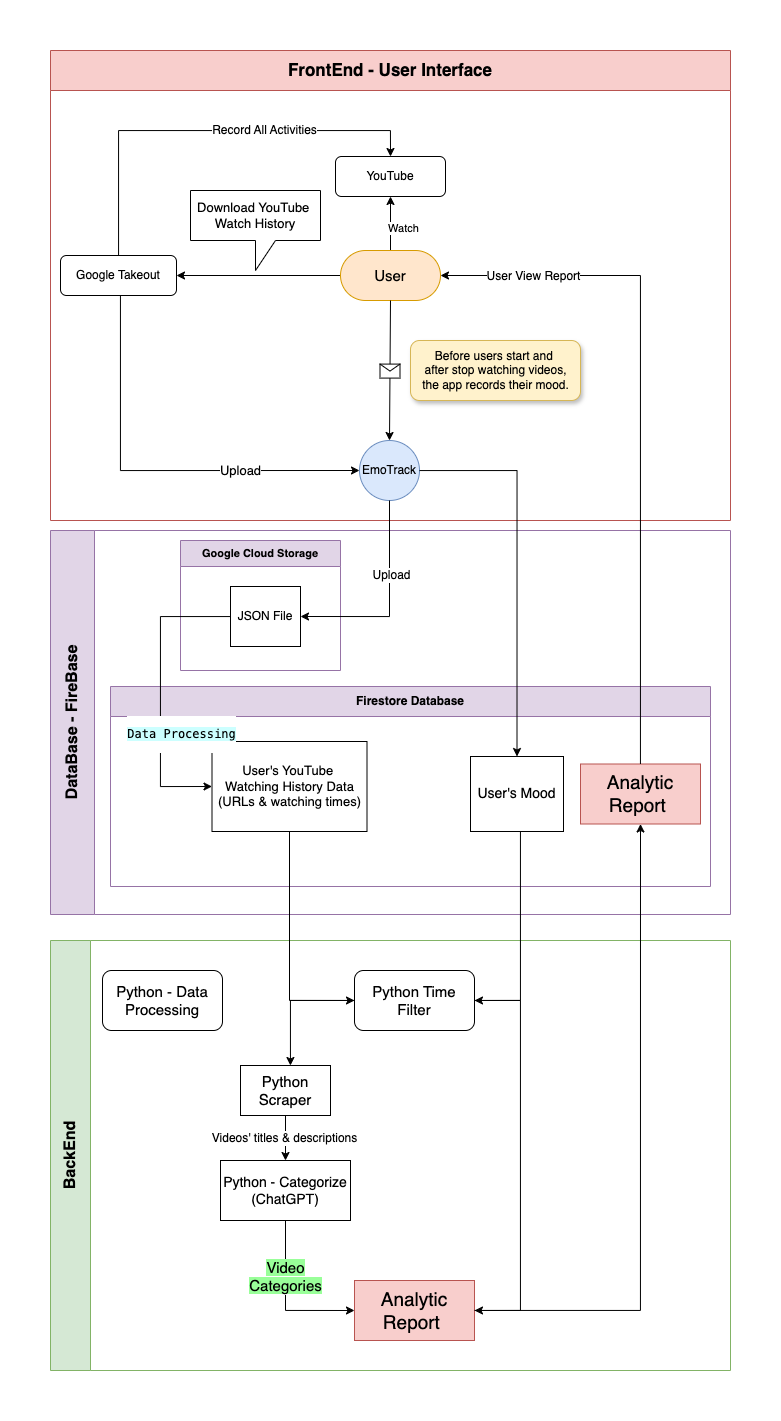

The diagram above was exported from draw.io. Its source (the exported page's mxGraphModel, read from the mxfile embedded in the PNG):
<mxGraphModel dx="1949" dy="713" grid="1" gridSize="10" guides="1" tooltips="1" connect="1" arrows="1" fold="1" page="1" pageScale="1" pageWidth="827" pageHeight="1169" math="0" shadow="0">
  <root>
    <mxCell id="0" />
    <mxCell id="1" parent="0" />
    <mxCell id="eZEU1vZuwNKJeiEmoWFv-46" value="&lt;span style=&quot;font-size: 17px;&quot;&gt;FrontEnd - User Interface&lt;/span&gt;" style="swimlane;whiteSpace=wrap;html=1;fillColor=#f8cecc;strokeColor=#b85450;swimlaneFillColor=none;startSize=40;" parent="1" vertex="1">
      <mxGeometry x="-760" y="980" width="680" height="470" as="geometry">
        <mxRectangle x="-760" y="1190" width="70" height="30" as="alternateBounds" />
      </mxGeometry>
    </mxCell>
    <mxCell id="eZEU1vZuwNKJeiEmoWFv-48" value="EmoTrack" style="ellipse;whiteSpace=wrap;html=1;aspect=fixed;fillColor=#dae8fc;strokeColor=#6c8ebf;" parent="eZEU1vZuwNKJeiEmoWFv-46" vertex="1">
      <mxGeometry x="309" y="390" width="60" height="60" as="geometry" />
    </mxCell>
    <mxCell id="c2iH2NvwlszOZdEZ6bIN-5" style="edgeStyle=orthogonalEdgeStyle;rounded=0;orthogonalLoop=1;jettySize=auto;html=1;entryX=0.5;entryY=1;entryDx=0;entryDy=0;exitX=0.5;exitY=0;exitDx=0;exitDy=0;" edge="1" parent="eZEU1vZuwNKJeiEmoWFv-46" source="eZEU1vZuwNKJeiEmoWFv-22" target="c2iH2NvwlszOZdEZ6bIN-4">
      <mxGeometry relative="1" as="geometry">
        <mxPoint x="390" y="122" as="sourcePoint" />
        <mxPoint x="480" y="122" as="targetPoint" />
      </mxGeometry>
    </mxCell>
    <mxCell id="c2iH2NvwlszOZdEZ6bIN-6" value="Watch" style="edgeLabel;html=1;align=center;verticalAlign=middle;resizable=0;points=[];" vertex="1" connectable="0" parent="c2iH2NvwlszOZdEZ6bIN-5">
      <mxGeometry x="-0.1641" relative="1" as="geometry">
        <mxPoint x="12" as="offset" />
      </mxGeometry>
    </mxCell>
    <mxCell id="c2iH2NvwlszOZdEZ6bIN-24" style="edgeStyle=orthogonalEdgeStyle;rounded=0;orthogonalLoop=1;jettySize=auto;html=1;" edge="1" parent="eZEU1vZuwNKJeiEmoWFv-46" source="eZEU1vZuwNKJeiEmoWFv-22" target="c2iH2NvwlszOZdEZ6bIN-2">
      <mxGeometry relative="1" as="geometry" />
    </mxCell>
    <mxCell id="c2iH2NvwlszOZdEZ6bIN-25" value="&lt;div style=&quot;text-align: justify;&quot;&gt;&lt;br&gt;&lt;/div&gt;" style="edgeLabel;html=1;align=center;verticalAlign=middle;resizable=0;points=[];" vertex="1" connectable="0" parent="c2iH2NvwlszOZdEZ6bIN-24">
      <mxGeometry x="-0.0291" y="2" relative="1" as="geometry">
        <mxPoint x="1" y="33" as="offset" />
      </mxGeometry>
    </mxCell>
    <mxCell id="eZEU1vZuwNKJeiEmoWFv-22" value="&lt;font style=&quot;font-size: 15px;&quot;&gt;User&lt;/font&gt;" style="rounded=1;whiteSpace=wrap;html=1;arcSize=50;fillColor=#ffe6cc;strokeColor=#d79b00;" parent="eZEU1vZuwNKJeiEmoWFv-46" vertex="1">
      <mxGeometry x="290" y="200" width="100" height="50" as="geometry" />
    </mxCell>
    <mxCell id="M7YjZTicGyCrdPXGFyrW-7" value="" style="endArrow=classic;html=1;rounded=0;entryX=0.5;entryY=0;entryDx=0;entryDy=0;exitX=0.5;exitY=1;exitDx=0;exitDy=0;" parent="eZEU1vZuwNKJeiEmoWFv-46" source="eZEU1vZuwNKJeiEmoWFv-22" target="eZEU1vZuwNKJeiEmoWFv-48" edge="1">
      <mxGeometry relative="1" as="geometry">
        <mxPoint x="339" y="260" as="sourcePoint" />
        <mxPoint x="224" y="122" as="targetPoint" />
      </mxGeometry>
    </mxCell>
    <mxCell id="M7YjZTicGyCrdPXGFyrW-8" value="" style="shape=message;html=1;outlineConnect=0;" parent="M7YjZTicGyCrdPXGFyrW-7" vertex="1">
      <mxGeometry width="20" height="14" relative="1" as="geometry">
        <mxPoint x="-10" y="-7" as="offset" />
      </mxGeometry>
    </mxCell>
    <mxCell id="c2iH2NvwlszOZdEZ6bIN-10" value="&lt;font style=&quot;font-size: 12px;&quot;&gt;Record All Activities&lt;/font&gt;" style="edgeStyle=orthogonalEdgeStyle;rounded=0;orthogonalLoop=1;jettySize=auto;html=1;entryX=0.5;entryY=0;entryDx=0;entryDy=0;" edge="1" parent="eZEU1vZuwNKJeiEmoWFv-46" source="c2iH2NvwlszOZdEZ6bIN-2" target="c2iH2NvwlszOZdEZ6bIN-4">
      <mxGeometry x="0.2776" relative="1" as="geometry">
        <Array as="points">
          <mxPoint x="68" y="80" />
          <mxPoint x="340" y="80" />
        </Array>
        <mxPoint as="offset" />
      </mxGeometry>
    </mxCell>
    <mxCell id="c2iH2NvwlszOZdEZ6bIN-27" value="&lt;font style=&quot;font-size: 13px;&quot;&gt;Upload&lt;/font&gt;" style="edgeStyle=orthogonalEdgeStyle;rounded=0;orthogonalLoop=1;jettySize=auto;html=1;entryX=0;entryY=0.5;entryDx=0;entryDy=0;" edge="1" parent="eZEU1vZuwNKJeiEmoWFv-46" source="c2iH2NvwlszOZdEZ6bIN-2" target="eZEU1vZuwNKJeiEmoWFv-48">
      <mxGeometry x="0.4253" relative="1" as="geometry">
        <Array as="points">
          <mxPoint x="70" y="420" />
        </Array>
        <mxPoint as="offset" />
      </mxGeometry>
    </mxCell>
    <mxCell id="c2iH2NvwlszOZdEZ6bIN-2" value="Google Takeout" style="rounded=1;whiteSpace=wrap;html=1;" vertex="1" parent="eZEU1vZuwNKJeiEmoWFv-46">
      <mxGeometry x="10" y="205" width="116" height="40" as="geometry" />
    </mxCell>
    <mxCell id="M7YjZTicGyCrdPXGFyrW-13" value="Before users start and&amp;nbsp;&lt;div&gt;after stop watching videos,&lt;div&gt;the app records their mood.&lt;/div&gt;&lt;/div&gt;" style="text;html=1;align=center;verticalAlign=middle;resizable=0;points=[];autosize=1;strokeColor=#d6b656;fillColor=#fff2cc;rounded=1;shadow=1;glass=0;imageWidth=29;" parent="eZEU1vZuwNKJeiEmoWFv-46" vertex="1">
      <mxGeometry x="360" y="290" width="170" height="60" as="geometry" />
    </mxCell>
    <mxCell id="c2iH2NvwlszOZdEZ6bIN-4" value="YouTube" style="rounded=1;whiteSpace=wrap;html=1;" vertex="1" parent="eZEU1vZuwNKJeiEmoWFv-46">
      <mxGeometry x="285" y="106" width="110" height="40" as="geometry" />
    </mxCell>
    <mxCell id="c2iH2NvwlszOZdEZ6bIN-26" value="&lt;span style=&quot;font-size: 13px; text-align: justify; text-wrap: nowrap; background-color: rgb(255, 255, 255);&quot;&gt;Download YouTube&amp;nbsp;&lt;/span&gt;&lt;div&gt;&lt;span style=&quot;font-size: 13px; text-align: justify; text-wrap: nowrap; background-color: rgb(255, 255, 255);&quot;&gt;Watch History&lt;/span&gt;&lt;/div&gt;" style="shape=callout;whiteSpace=wrap;html=1;perimeter=calloutPerimeter;" vertex="1" parent="eZEU1vZuwNKJeiEmoWFv-46">
      <mxGeometry x="140" y="140" width="130" height="80" as="geometry" />
    </mxCell>
    <mxCell id="eZEU1vZuwNKJeiEmoWFv-88" value="&lt;font style=&quot;font-size: 16px;&quot;&gt;BackEnd&lt;/font&gt;" style="swimlane;horizontal=0;whiteSpace=wrap;html=1;startSize=40;fillColor=#d5e8d4;strokeColor=#82b366;" parent="1" vertex="1">
      <mxGeometry x="-760" y="1870" width="680" height="430" as="geometry" />
    </mxCell>
    <mxCell id="c2iH2NvwlszOZdEZ6bIN-21" style="edgeStyle=orthogonalEdgeStyle;rounded=0;orthogonalLoop=1;jettySize=auto;html=1;entryX=0;entryY=0.5;entryDx=0;entryDy=0;" edge="1" parent="eZEU1vZuwNKJeiEmoWFv-88" source="eZEU1vZuwNKJeiEmoWFv-34" target="M7YjZTicGyCrdPXGFyrW-23">
      <mxGeometry relative="1" as="geometry">
        <Array as="points">
          <mxPoint x="235" y="370" />
        </Array>
      </mxGeometry>
    </mxCell>
    <mxCell id="c2iH2NvwlszOZdEZ6bIN-22" value="&lt;span style=&quot;font-size: 15px; text-wrap: wrap; background-color: rgb(153, 255, 153);&quot;&gt;Video Categories&lt;/span&gt;" style="edgeLabel;html=1;align=center;verticalAlign=middle;resizable=0;points=[];" vertex="1" connectable="0" parent="c2iH2NvwlszOZdEZ6bIN-21">
      <mxGeometry x="-0.3033" y="-1" relative="1" as="geometry">
        <mxPoint as="offset" />
      </mxGeometry>
    </mxCell>
    <mxCell id="eZEU1vZuwNKJeiEmoWFv-34" value="&lt;font style=&quot;font-size: 14px;&quot;&gt;Python - Categorize&lt;/font&gt;&lt;div&gt;&lt;font style=&quot;font-size: 14px;&quot;&gt;(ChatGPT)&lt;/font&gt;&lt;/div&gt;" style="rounded=0;whiteSpace=wrap;html=1;" parent="eZEU1vZuwNKJeiEmoWFv-88" vertex="1">
      <mxGeometry x="170" y="220" width="130" height="60" as="geometry" />
    </mxCell>
    <mxCell id="eZEU1vZuwNKJeiEmoWFv-30" value="&lt;font style=&quot;font-size: 15px;&quot;&gt;Python Scraper&lt;/font&gt;" style="rounded=0;whiteSpace=wrap;html=1;" parent="eZEU1vZuwNKJeiEmoWFv-88" vertex="1">
      <mxGeometry x="190" y="125" width="90" height="50" as="geometry" />
    </mxCell>
    <mxCell id="3HUtWhSsncwp6N-RYUhP-1" value="" style="endArrow=classic;html=1;rounded=0;exitX=0.5;exitY=1;exitDx=0;exitDy=0;entryX=0.5;entryY=0;entryDx=0;entryDy=0;" parent="eZEU1vZuwNKJeiEmoWFv-88" source="eZEU1vZuwNKJeiEmoWFv-30" target="eZEU1vZuwNKJeiEmoWFv-34" edge="1">
      <mxGeometry relative="1" as="geometry">
        <mxPoint x="168" y="140" as="sourcePoint" />
        <mxPoint x="268" y="140" as="targetPoint" />
      </mxGeometry>
    </mxCell>
    <mxCell id="3HUtWhSsncwp6N-RYUhP-2" value="Label" style="edgeLabel;resizable=0;html=1;;align=center;verticalAlign=middle;" parent="3HUtWhSsncwp6N-RYUhP-1" connectable="0" vertex="1">
      <mxGeometry relative="1" as="geometry" />
    </mxCell>
    <mxCell id="3HUtWhSsncwp6N-RYUhP-3" value="&lt;font style=&quot;font-size: 12px;&quot;&gt;Videos' titles &amp;amp; descriptions&lt;/font&gt;" style="edgeLabel;html=1;align=center;verticalAlign=middle;resizable=0;points=[];" parent="3HUtWhSsncwp6N-RYUhP-1" connectable="0" vertex="1">
      <mxGeometry y="-2" relative="1" as="geometry">
        <mxPoint as="offset" />
      </mxGeometry>
    </mxCell>
    <mxCell id="M7YjZTicGyCrdPXGFyrW-23" value="&lt;span style=&quot;font-size: 19px;&quot;&gt;Analytic Report&amp;nbsp;&lt;/span&gt;" style="rounded=0;whiteSpace=wrap;html=1;fillColor=#f8cecc;strokeColor=#b85450;" parent="eZEU1vZuwNKJeiEmoWFv-88" vertex="1">
      <mxGeometry x="304" y="340" width="120" height="60" as="geometry" />
    </mxCell>
    <mxCell id="c2iH2NvwlszOZdEZ6bIN-15" value="&lt;font style=&quot;font-size: 15px;&quot;&gt;Python - Data Processing&lt;/font&gt;" style="rounded=1;whiteSpace=wrap;html=1;" vertex="1" parent="eZEU1vZuwNKJeiEmoWFv-88">
      <mxGeometry x="52" y="30" width="120" height="60" as="geometry" />
    </mxCell>
    <mxCell id="c2iH2NvwlszOZdEZ6bIN-31" style="edgeStyle=orthogonalEdgeStyle;rounded=0;orthogonalLoop=1;jettySize=auto;html=1;" edge="1" parent="eZEU1vZuwNKJeiEmoWFv-88" source="c2iH2NvwlszOZdEZ6bIN-29">
      <mxGeometry relative="1" as="geometry">
        <mxPoint x="240" y="125" as="targetPoint" />
        <Array as="points">
          <mxPoint x="240" y="60" />
          <mxPoint x="240" y="125" />
        </Array>
      </mxGeometry>
    </mxCell>
    <mxCell id="c2iH2NvwlszOZdEZ6bIN-34" style="edgeStyle=orthogonalEdgeStyle;rounded=0;orthogonalLoop=1;jettySize=auto;html=1;entryX=1;entryY=0.5;entryDx=0;entryDy=0;" edge="1" parent="eZEU1vZuwNKJeiEmoWFv-88" source="c2iH2NvwlszOZdEZ6bIN-29" target="M7YjZTicGyCrdPXGFyrW-23">
      <mxGeometry relative="1" as="geometry">
        <Array as="points">
          <mxPoint x="470" y="60" />
          <mxPoint x="470" y="370" />
        </Array>
      </mxGeometry>
    </mxCell>
    <mxCell id="c2iH2NvwlszOZdEZ6bIN-29" value="&lt;font style=&quot;font-size: 15px;&quot;&gt;Python Time Filter&lt;/font&gt;" style="rounded=1;whiteSpace=wrap;html=1;" vertex="1" parent="eZEU1vZuwNKJeiEmoWFv-88">
      <mxGeometry x="304" y="30" width="120" height="60" as="geometry" />
    </mxCell>
    <mxCell id="M7YjZTicGyCrdPXGFyrW-27" value="&lt;font style=&quot;font-size: 16px;&quot;&gt;DataBase - FireBase&lt;/font&gt;" style="swimlane;horizontal=0;whiteSpace=wrap;html=1;startSize=44;fillColor=#e1d5e7;strokeColor=#9673a6;" parent="1" vertex="1">
      <mxGeometry x="-760" y="1460" width="680" height="384" as="geometry" />
    </mxCell>
    <mxCell id="eZEU1vZuwNKJeiEmoWFv-60" value="&lt;font style=&quot;font-size: 11px;&quot;&gt;Google Cloud Storage&lt;/font&gt;" style="swimlane;whiteSpace=wrap;html=1;fillColor=#e1d5e7;strokeColor=#9673a6;startSize=26;" parent="M7YjZTicGyCrdPXGFyrW-27" vertex="1">
      <mxGeometry x="130" y="10" width="160" height="130" as="geometry" />
    </mxCell>
    <mxCell id="eZEU1vZuwNKJeiEmoWFv-31" value="JSON File" style="rounded=0;whiteSpace=wrap;html=1;" parent="eZEU1vZuwNKJeiEmoWFv-60" vertex="1">
      <mxGeometry x="50" y="46" width="70" height="60" as="geometry" />
    </mxCell>
    <mxCell id="eZEU1vZuwNKJeiEmoWFv-61" value="&lt;font style=&quot;font-size: 12px;&quot;&gt;Firestore Database&lt;/font&gt;" style="swimlane;whiteSpace=wrap;html=1;fillColor=#e1d5e7;strokeColor=#9673a6;startSize=30;" parent="M7YjZTicGyCrdPXGFyrW-27" vertex="1">
      <mxGeometry x="60" y="156" width="600" height="200" as="geometry" />
    </mxCell>
    <mxCell id="eZEU1vZuwNKJeiEmoWFv-57" value="&lt;font style=&quot;font-size: 13px;&quot;&gt;User's YouTube&amp;nbsp;&lt;/font&gt;&lt;div&gt;&lt;font style=&quot;font-size: 13px;&quot;&gt;Watching History Data&lt;/font&gt;&lt;div style=&quot;font-size: 13px;&quot;&gt;&lt;span style=&quot;text-wrap: nowrap; background-color: rgb(255, 255, 255);&quot;&gt;&lt;font style=&quot;font-size: 13px;&quot;&gt;(URLs &amp;amp; watching times)&lt;/font&gt;&lt;/span&gt;&lt;br&gt;&lt;/div&gt;&lt;/div&gt;" style="rounded=0;whiteSpace=wrap;html=1;" parent="eZEU1vZuwNKJeiEmoWFv-61" vertex="1">
      <mxGeometry x="101.5" y="55" width="155" height="90" as="geometry" />
    </mxCell>
    <mxCell id="eZEU1vZuwNKJeiEmoWFv-58" value="&lt;font style=&quot;font-size: 14px;&quot;&gt;User's Mood&lt;/font&gt;" style="rounded=0;whiteSpace=wrap;html=1;" parent="eZEU1vZuwNKJeiEmoWFv-61" vertex="1">
      <mxGeometry x="360" y="70" width="93" height="75" as="geometry" />
    </mxCell>
    <mxCell id="c2iH2NvwlszOZdEZ6bIN-35" value="&lt;span style=&quot;font-size: 19px;&quot;&gt;Analytic Report&amp;nbsp;&lt;/span&gt;" style="rounded=0;whiteSpace=wrap;html=1;fillColor=#f8cecc;strokeColor=#b85450;" vertex="1" parent="eZEU1vZuwNKJeiEmoWFv-61">
      <mxGeometry x="470" y="77.5" width="120" height="60" as="geometry" />
    </mxCell>
    <mxCell id="c2iH2NvwlszOZdEZ6bIN-13" style="edgeStyle=orthogonalEdgeStyle;rounded=0;orthogonalLoop=1;jettySize=auto;html=1;entryX=0;entryY=0.5;entryDx=0;entryDy=0;" edge="1" parent="M7YjZTicGyCrdPXGFyrW-27" source="eZEU1vZuwNKJeiEmoWFv-31" target="eZEU1vZuwNKJeiEmoWFv-57">
      <mxGeometry relative="1" as="geometry">
        <Array as="points">
          <mxPoint x="110" y="86" />
          <mxPoint x="110" y="256" />
        </Array>
      </mxGeometry>
    </mxCell>
    <mxCell id="c2iH2NvwlszOZdEZ6bIN-19" value="&lt;pre&gt;&lt;font style=&quot;font-size: 12px; background-color: rgb(204, 255, 255);&quot;&gt;Data Processing&lt;/font&gt;&lt;/pre&gt;" style="edgeLabel;html=1;align=center;verticalAlign=middle;resizable=0;points=[];" vertex="1" connectable="0" parent="c2iH2NvwlszOZdEZ6bIN-13">
      <mxGeometry x="0.2945" y="-1" relative="1" as="geometry">
        <mxPoint x="21" y="-1" as="offset" />
      </mxGeometry>
    </mxCell>
    <mxCell id="M7YjZTicGyCrdPXGFyrW-35" style="edgeStyle=orthogonalEdgeStyle;rounded=0;orthogonalLoop=1;jettySize=auto;html=1;exitX=0.5;exitY=1;exitDx=0;exitDy=0;entryX=1;entryY=0.5;entryDx=0;entryDy=0;" parent="1" source="eZEU1vZuwNKJeiEmoWFv-48" target="eZEU1vZuwNKJeiEmoWFv-31" edge="1">
      <mxGeometry relative="1" as="geometry" />
    </mxCell>
    <mxCell id="c2iH2NvwlszOZdEZ6bIN-12" value="&lt;font style=&quot;font-size: 12px;&quot;&gt;Upload&lt;/font&gt;" style="edgeLabel;html=1;align=center;verticalAlign=middle;resizable=0;points=[];" vertex="1" connectable="0" parent="M7YjZTicGyCrdPXGFyrW-35">
      <mxGeometry x="-0.2731" y="1" relative="1" as="geometry">
        <mxPoint as="offset" />
      </mxGeometry>
    </mxCell>
    <mxCell id="c2iH2NvwlszOZdEZ6bIN-30" style="edgeStyle=orthogonalEdgeStyle;rounded=0;orthogonalLoop=1;jettySize=auto;html=1;exitX=0.5;exitY=1;exitDx=0;exitDy=0;entryX=0;entryY=0.5;entryDx=0;entryDy=0;" edge="1" parent="1" source="eZEU1vZuwNKJeiEmoWFv-57" target="c2iH2NvwlszOZdEZ6bIN-29">
      <mxGeometry relative="1" as="geometry" />
    </mxCell>
    <mxCell id="c2iH2NvwlszOZdEZ6bIN-32" style="edgeStyle=orthogonalEdgeStyle;rounded=0;orthogonalLoop=1;jettySize=auto;html=1;entryX=1;entryY=0.5;entryDx=0;entryDy=0;" edge="1" parent="1" source="eZEU1vZuwNKJeiEmoWFv-58" target="c2iH2NvwlszOZdEZ6bIN-29">
      <mxGeometry relative="1" as="geometry">
        <Array as="points">
          <mxPoint x="-290" y="1930" />
        </Array>
      </mxGeometry>
    </mxCell>
    <mxCell id="c2iH2NvwlszOZdEZ6bIN-36" style="edgeStyle=orthogonalEdgeStyle;rounded=0;orthogonalLoop=1;jettySize=auto;html=1;entryX=0.5;entryY=1;entryDx=0;entryDy=0;" edge="1" parent="1" source="M7YjZTicGyCrdPXGFyrW-23" target="c2iH2NvwlszOZdEZ6bIN-35">
      <mxGeometry relative="1" as="geometry" />
    </mxCell>
    <mxCell id="c2iH2NvwlszOZdEZ6bIN-37" style="edgeStyle=orthogonalEdgeStyle;rounded=0;orthogonalLoop=1;jettySize=auto;html=1;entryX=1;entryY=0.5;entryDx=0;entryDy=0;" edge="1" parent="1" source="c2iH2NvwlszOZdEZ6bIN-35" target="eZEU1vZuwNKJeiEmoWFv-22">
      <mxGeometry relative="1" as="geometry">
        <Array as="points">
          <mxPoint x="-170" y="1205" />
        </Array>
      </mxGeometry>
    </mxCell>
    <mxCell id="c2iH2NvwlszOZdEZ6bIN-38" value="&lt;font style=&quot;font-size: 12px;&quot;&gt;User View Report&lt;/font&gt;" style="edgeLabel;html=1;align=center;verticalAlign=middle;resizable=0;points=[];" vertex="1" connectable="0" parent="c2iH2NvwlszOZdEZ6bIN-37">
      <mxGeometry x="0.7336" relative="1" as="geometry">
        <mxPoint as="offset" />
      </mxGeometry>
    </mxCell>
    <mxCell id="c2iH2NvwlszOZdEZ6bIN-39" style="edgeStyle=orthogonalEdgeStyle;rounded=0;orthogonalLoop=1;jettySize=auto;html=1;entryX=0.5;entryY=0;entryDx=0;entryDy=0;" edge="1" parent="1" source="eZEU1vZuwNKJeiEmoWFv-48" target="eZEU1vZuwNKJeiEmoWFv-58">
      <mxGeometry relative="1" as="geometry" />
    </mxCell>
  </root>
</mxGraphModel>